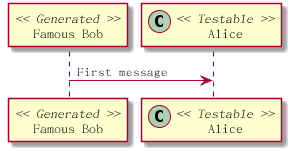

The diagram above was rendered by PlantUML. Its source (embedded in the PNG):
@startuml

skinparam guillemet false

participant "Famous Bob" as Bob << Generated >>
participant Alice << (C,#ADD1B2) Testable >>
Bob -> Alice: First message

@enduml